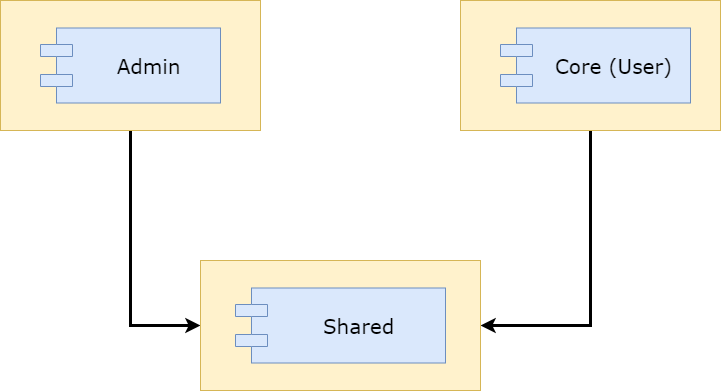

The diagram above was exported from draw.io. Its source (the exported page's mxGraphModel, read from the mxfile embedded in the PNG):
<mxGraphModel dx="1422" dy="884" grid="1" gridSize="10" guides="1" tooltips="1" connect="1" arrows="1" fold="1" page="1" pageScale="1" pageWidth="1100" pageHeight="850" background="none" math="0" shadow="0">
  <root>
    <mxCell id="0" />
    <mxCell id="1" parent="0" />
    <mxCell id="V_X5ru060g1qFweURHW8-22" style="edgeStyle=orthogonalEdgeStyle;rounded=0;orthogonalLoop=1;jettySize=auto;html=1;exitX=0.5;exitY=1;exitDx=0;exitDy=0;entryX=0;entryY=0.5;entryDx=0;entryDy=0;strokeWidth=3;" parent="1" source="V_X5ru060g1qFweURHW8-6" target="V_X5ru060g1qFweURHW8-10" edge="1">
      <mxGeometry relative="1" as="geometry" />
    </mxCell>
    <mxCell id="V_X5ru060g1qFweURHW8-6" value="" style="rounded=0;whiteSpace=wrap;html=1;fillColor=#fff2cc;strokeColor=#d6b656;" parent="1" vertex="1">
      <mxGeometry x="250" y="270" width="260" height="130" as="geometry" />
    </mxCell>
    <mxCell id="V_X5ru060g1qFweURHW8-7" value="&lt;font style=&quot;font-size: 20px&quot;&gt;Admin&lt;/font&gt;" style="shape=component;align=center;spacingLeft=36;rounded=0;shadow=0;comic=0;labelBackgroundColor=none;strokeWidth=1;fontFamily=Verdana;fontSize=12;html=1;fillColor=#dae8fc;strokeColor=#6c8ebf;" parent="1" vertex="1">
      <mxGeometry x="290" y="297.5" width="180" height="75" as="geometry" />
    </mxCell>
    <mxCell id="V_X5ru060g1qFweURHW8-23" style="edgeStyle=orthogonalEdgeStyle;rounded=0;orthogonalLoop=1;jettySize=auto;html=1;entryX=1;entryY=0.5;entryDx=0;entryDy=0;strokeWidth=3;exitX=0.5;exitY=1;exitDx=0;exitDy=0;" parent="1" source="V_X5ru060g1qFweURHW8-8" target="V_X5ru060g1qFweURHW8-10" edge="1">
      <mxGeometry relative="1" as="geometry">
        <Array as="points">
          <mxPoint x="840" y="400" />
          <mxPoint x="840" y="595" />
        </Array>
      </mxGeometry>
    </mxCell>
    <mxCell id="tOjxdrwnXbyhhCnLEAZk-1" style="edgeStyle=orthogonalEdgeStyle;rounded=0;orthogonalLoop=1;jettySize=auto;html=1;exitX=0.5;exitY=1;exitDx=0;exitDy=0;entryX=0.5;entryY=1;entryDx=0;entryDy=0;entryPerimeter=0;" edge="1" parent="1" source="V_X5ru060g1qFweURHW8-8" target="V_X5ru060g1qFweURHW8-8">
      <mxGeometry relative="1" as="geometry">
        <mxPoint x="900" y="480" as="targetPoint" />
      </mxGeometry>
    </mxCell>
    <mxCell id="V_X5ru060g1qFweURHW8-8" value="" style="rounded=0;whiteSpace=wrap;html=1;fillColor=#fff2cc;strokeColor=#d6b656;" parent="1" vertex="1">
      <mxGeometry x="710" y="270" width="260" height="130" as="geometry" />
    </mxCell>
    <mxCell id="V_X5ru060g1qFweURHW8-9" value="&lt;font style=&quot;font-size: 20px&quot;&gt;Core (User)&lt;/font&gt;" style="shape=component;align=center;spacingLeft=36;rounded=0;shadow=0;comic=0;labelBackgroundColor=none;strokeWidth=1;fontFamily=Verdana;fontSize=12;html=1;fillColor=#dae8fc;strokeColor=#6c8ebf;" parent="1" vertex="1">
      <mxGeometry x="750" y="297.5" width="190" height="75" as="geometry" />
    </mxCell>
    <mxCell id="V_X5ru060g1qFweURHW8-10" value="" style="rounded=0;whiteSpace=wrap;html=1;fillColor=#fff2cc;strokeColor=#d6b656;" parent="1" vertex="1">
      <mxGeometry x="450" y="530" width="280" height="130" as="geometry" />
    </mxCell>
    <mxCell id="V_X5ru060g1qFweURHW8-11" value="&lt;font style=&quot;font-size: 20px&quot;&gt;Shared&lt;/font&gt;" style="shape=component;align=center;spacingLeft=36;rounded=0;shadow=0;comic=0;labelBackgroundColor=none;strokeWidth=1;fontFamily=Verdana;fontSize=12;html=1;fillColor=#dae8fc;strokeColor=#6c8ebf;" parent="1" vertex="1">
      <mxGeometry x="485" y="557.5" width="210" height="75" as="geometry" />
    </mxCell>
  </root>
</mxGraphModel>